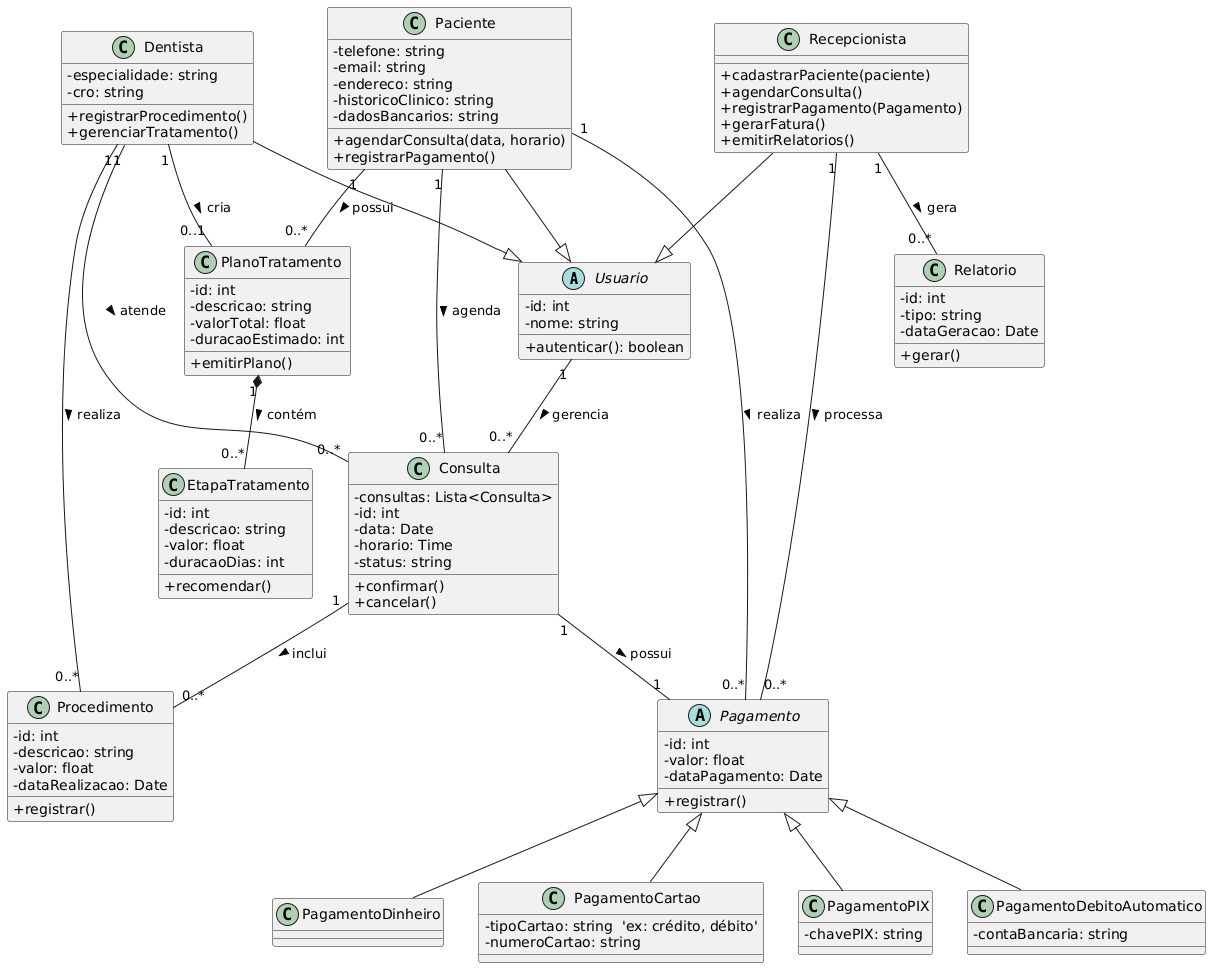

The diagram above was rendered by PlantUML. Its source (embedded in the PNG):
@startuml
skinparam classAttributeIconSize 0

' Superclasse abstrata para usuários do sistema
abstract class Usuario {
  - id: int
  - nome: string
  + autenticar(): boolean
}

class Paciente {
  - telefone: string
  - email: string
  - endereco: string
  - historicoClinico: string
  - dadosBancarios: string
  + agendarConsulta(data, horario)
  + registrarPagamento()
}

class Dentista {
  - especialidade: string
  - cro: string
  + registrarProcedimento()
  + gerenciarTratamento()
}

class Recepcionista {
  + cadastrarPaciente(paciente)
  + agendarConsulta()
  + registrarPagamento(Pagamento)
  + gerarFatura()
  + emitirRelatorios()
}

class Consulta {
  - consultas: Lista<Consulta>
  - id: int
  - data: Date
  - horario: Time
  - status: string
  + confirmar()
  + cancelar()
}

class Procedimento {
  - id: int
  - descricao: string
  - valor: float
  - dataRealizacao: Date
  + registrar()
}

abstract class Pagamento {
  - id: int
  - valor: float
  - dataPagamento: Date
  + registrar()
}

class PagamentoDinheiro extends Pagamento {
}

class PagamentoCartao extends Pagamento {
  - tipoCartao: string  'ex: crédito, débito'
  - numeroCartao: string
}

class PagamentoPIX extends Pagamento {
  - chavePIX: string
}

class PagamentoDebitoAutomatico extends Pagamento {
  - contaBancaria: string
}

class PlanoTratamento {
  - id: int
  - descricao: string
  - valorTotal: float
  - duracaoEstimado: int
  + emitirPlano()
}

class EtapaTratamento {
  - id: int
  - descricao: string
  - valor: float
  - duracaoDias: int
  + recomendar()
}

class Relatorio {
  - id: int
  - tipo: string
  - dataGeracao: Date
  + gerar()
}

' Heranças
Paciente --|> Usuario
Dentista --|> Usuario
Recepcionista --|> Usuario

' Relacionamentos 
Usuario "1" --  "0..*" Consulta : gerencia >
Paciente "1" -- "0..*" Consulta : agenda >
Dentista "1" -- "0..*" Consulta : atende >
Consulta "1" -- "0..*" Procedimento : inclui >
Paciente "1" -- "0..*" Pagamento : realiza >
Recepcionista "1" -- "0..*" Pagamento : processa >
Dentista "1" -- "0..*" Procedimento : realiza >
Dentista "1" -- "0..1" PlanoTratamento : cria >
PlanoTratamento "1" *-- "0..*" EtapaTratamento : contém >
Paciente "1" -- "0..*" PlanoTratamento : possui >
Recepcionista "1" -- "0..*" Relatorio : gera >
Consulta "1" -- "1" Pagamento : possui >
@enduml